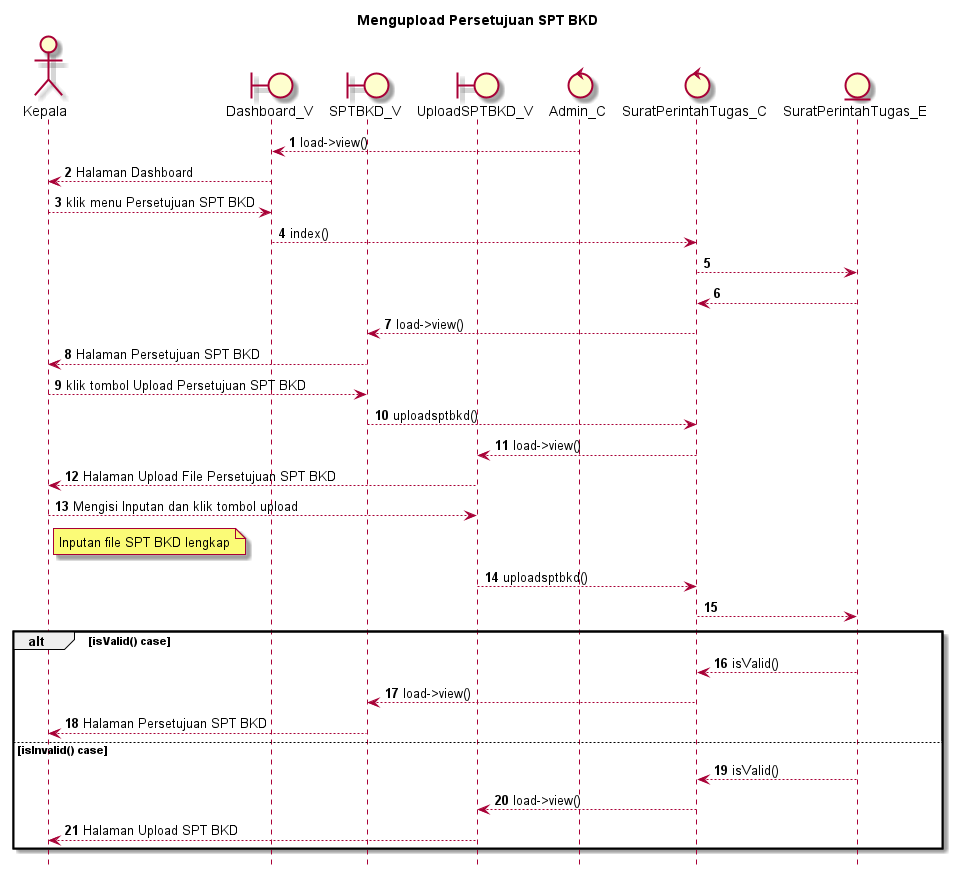

The diagram above was rendered by PlantUML. Its source (embedded in the PNG):
@startuml

autonumber
hide footbox
title Mengupload Persetujuan SPT BKD

Actor Kepala
boundary Dashboard_V
boundary SPTBKD_V
boundary UploadSPTBKD_V
control Admin_C
control SuratPerintahTugas_C
Entity SuratPerintahTugas_E

Admin_C --> Dashboard_V: load->view()
Dashboard_V --> Kepala: Halaman Dashboard
Kepala --> Dashboard_V: klik menu Persetujuan SPT BKD
Dashboard_V --> SuratPerintahTugas_C: index()
SuratPerintahTugas_C --> SuratPerintahTugas_E:
    
    SuratPerintahTugas_E --> SuratPerintahTugas_C:
    SuratPerintahTugas_C --> SPTBKD_V: load->view()
    SPTBKD_V --> Kepala: Halaman Persetujuan SPT BKD

Kepala --> SPTBKD_V: klik tombol Upload Persetujuan SPT BKD
SPTBKD_V --> SuratPerintahTugas_C: uploadsptbkd()
SuratPerintahTugas_C --> UploadSPTBKD_V: load->view()
UploadSPTBKD_V --> Kepala: Halaman Upload File Persetujuan SPT BKD

Kepala --> UploadSPTBKD_V: Mengisi Inputan dan klik tombol upload
    note right of Kepala
        Inputan file SPT BKD lengkap
            end note
UploadSPTBKD_V --> SuratPerintahTugas_C: uploadsptbkd()
SuratPerintahTugas_C --> SuratPerintahTugas_E:

alt isValid() case
    
    SuratPerintahTugas_E --> SuratPerintahTugas_C: isValid()
    SuratPerintahTugas_C --> SPTBKD_V: load->view()
    SPTBKD_V --> Kepala: Halaman Persetujuan SPT BKD

else isInvalid() case
    
    SuratPerintahTugas_E --> SuratPerintahTugas_C: isValid()
    SuratPerintahTugas_C --> UploadSPTBKD_V: load->view()
    UploadSPTBKD_V --> Kepala: Halaman Upload SPT BKD

end
@enduml